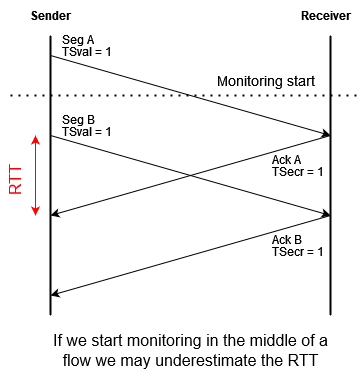

The diagram above was exported from draw.io. Its source (the exported page's mxGraphModel, read from the mxfile embedded in the PNG):
<mxGraphModel dx="2222" dy="1109" grid="1" gridSize="10" guides="1" tooltips="1" connect="1" arrows="1" fold="1" page="0" pageScale="1" pageWidth="850" pageHeight="1100" math="0" shadow="0">
  <root>
    <mxCell id="WIyWlLk6GJQsqaUBKTNV-0" />
    <mxCell id="WIyWlLk6GJQsqaUBKTNV-1" parent="WIyWlLk6GJQsqaUBKTNV-0" />
    <mxCell id="NQh7UcmIi-ZC7vaBNcuz-0" value="" style="endArrow=none;html=1;rounded=0;strokeWidth=2;" parent="WIyWlLk6GJQsqaUBKTNV-1" edge="1">
      <mxGeometry width="50" height="50" relative="1" as="geometry">
        <mxPoint x="-680" y="-80" as="sourcePoint" />
        <mxPoint x="-680" y="-360" as="targetPoint" />
      </mxGeometry>
    </mxCell>
    <mxCell id="NQh7UcmIi-ZC7vaBNcuz-1" value="" style="endArrow=none;html=1;rounded=0;strokeWidth=2;" parent="WIyWlLk6GJQsqaUBKTNV-1" edge="1">
      <mxGeometry width="50" height="50" relative="1" as="geometry">
        <mxPoint x="-400" y="-80" as="sourcePoint" />
        <mxPoint x="-400" y="-360" as="targetPoint" />
      </mxGeometry>
    </mxCell>
    <mxCell id="NQh7UcmIi-ZC7vaBNcuz-3" value="&lt;b&gt;Sender&lt;/b&gt;" style="text;html=1;align=center;verticalAlign=middle;resizable=0;points=[];autosize=1;strokeColor=none;fillColor=none;" parent="WIyWlLk6GJQsqaUBKTNV-1" vertex="1">
      <mxGeometry x="-710" y="-395" width="60" height="30" as="geometry" />
    </mxCell>
    <mxCell id="NQh7UcmIi-ZC7vaBNcuz-4" value="&lt;b&gt;Receiver&lt;/b&gt;" style="text;html=1;align=center;verticalAlign=middle;resizable=0;points=[];autosize=1;strokeColor=none;fillColor=none;" parent="WIyWlLk6GJQsqaUBKTNV-1" vertex="1">
      <mxGeometry x="-440" y="-395" width="70" height="30" as="geometry" />
    </mxCell>
    <mxCell id="IU-cXHpZKDP7AvQG8lTM-2" value="&lt;div&gt;&lt;font style=&quot;font-size: 16px;&quot;&gt;If we start monitoring in the middle of a &lt;br&gt;&lt;/font&gt;&lt;/div&gt;&lt;div&gt;&lt;font style=&quot;font-size: 16px;&quot;&gt;flow we may underestimate the RTT&lt;/font&gt;&lt;/div&gt;" style="text;align=center;verticalAlign=middle;resizable=0;points=[];autosize=1;strokeColor=none;fillColor=none;fontSize=12;labelBorderColor=none;labelBackgroundColor=none;overflow=visible;html=1;" parent="WIyWlLk6GJQsqaUBKTNV-1" vertex="1">
      <mxGeometry x="-690" y="-70" width="300" height="50" as="geometry" />
    </mxCell>
    <mxCell id="IU-cXHpZKDP7AvQG8lTM-15" value="&lt;font color=&quot;#FF0000&quot;&gt;RTT&lt;/font&gt;" style="text;html=1;align=center;verticalAlign=middle;resizable=0;points=[];autosize=1;strokeColor=none;fillColor=none;fontSize=16;rotation=-90;" parent="WIyWlLk6GJQsqaUBKTNV-1" vertex="1">
      <mxGeometry x="-740" y="-230" width="50" height="30" as="geometry" />
    </mxCell>
    <mxCell id="IU-cXHpZKDP7AvQG8lTM-16" value="" style="endArrow=classic;startArrow=classic;html=1;rounded=0;fontSize=16;strokeColor=#FF0000;" parent="WIyWlLk6GJQsqaUBKTNV-1" edge="1">
      <mxGeometry width="50" height="50" relative="1" as="geometry">
        <mxPoint x="-695" y="-180" as="sourcePoint" />
        <mxPoint x="-695" y="-260" as="targetPoint" />
      </mxGeometry>
    </mxCell>
    <mxCell id="IU-cXHpZKDP7AvQG8lTM-20" value="" style="endArrow=classic;html=1;rounded=0;fontSize=16;strokeWidth=1;" parent="WIyWlLk6GJQsqaUBKTNV-1" edge="1">
      <mxGeometry width="50" height="50" relative="1" as="geometry">
        <mxPoint x="-680" y="-340" as="sourcePoint" />
        <mxPoint x="-400" y="-260" as="targetPoint" />
      </mxGeometry>
    </mxCell>
    <mxCell id="IU-cXHpZKDP7AvQG8lTM-21" value="" style="endArrow=classic;html=1;rounded=0;fontSize=16;strokeWidth=1;" parent="WIyWlLk6GJQsqaUBKTNV-1" edge="1">
      <mxGeometry width="50" height="50" relative="1" as="geometry">
        <mxPoint x="-400" y="-260" as="sourcePoint" />
        <mxPoint x="-680" y="-180" as="targetPoint" />
      </mxGeometry>
    </mxCell>
    <mxCell id="IU-cXHpZKDP7AvQG8lTM-22" value="&lt;p style=&quot;line-height: 1; font-size: 12px;&quot; align=&quot;left&quot;&gt;&lt;font style=&quot;font-size: 12px;&quot;&gt;Ack A&lt;br&gt;TSecr = 1&lt;br&gt;&lt;/font&gt;&lt;/p&gt;" style="text;html=1;align=left;verticalAlign=middle;resizable=0;points=[];autosize=1;strokeColor=none;fillColor=none;fontSize=16;fontFamily=Helvetica;" parent="WIyWlLk6GJQsqaUBKTNV-1" vertex="1">
      <mxGeometry x="-460" y="-260" width="80" height="60" as="geometry" />
    </mxCell>
    <mxCell id="IU-cXHpZKDP7AvQG8lTM-26" value="&lt;p style=&quot;line-height: 1; font-size: 12px;&quot; align=&quot;left&quot;&gt;&lt;font style=&quot;font-size: 12px;&quot;&gt;Seg A&lt;br&gt;TSval = 1&lt;br&gt;&lt;/font&gt;&lt;/p&gt;" style="text;html=1;align=left;verticalAlign=middle;resizable=0;points=[];autosize=1;strokeColor=none;fillColor=none;fontSize=16;fontFamily=Helvetica;" parent="WIyWlLk6GJQsqaUBKTNV-1" vertex="1">
      <mxGeometry x="-670" y="-380" width="70" height="60" as="geometry" />
    </mxCell>
    <mxCell id="IU-cXHpZKDP7AvQG8lTM-29" value="" style="endArrow=classic;html=1;rounded=0;fontSize=16;strokeWidth=1;" parent="WIyWlLk6GJQsqaUBKTNV-1" edge="1">
      <mxGeometry width="50" height="50" relative="1" as="geometry">
        <mxPoint x="-680" y="-260" as="sourcePoint" />
        <mxPoint x="-400" y="-180" as="targetPoint" />
      </mxGeometry>
    </mxCell>
    <mxCell id="IU-cXHpZKDP7AvQG8lTM-30" value="" style="endArrow=classic;html=1;rounded=0;fontSize=16;strokeWidth=1;" parent="WIyWlLk6GJQsqaUBKTNV-1" edge="1">
      <mxGeometry width="50" height="50" relative="1" as="geometry">
        <mxPoint x="-400" y="-180" as="sourcePoint" />
        <mxPoint x="-680" y="-100" as="targetPoint" />
      </mxGeometry>
    </mxCell>
    <mxCell id="IU-cXHpZKDP7AvQG8lTM-31" value="&lt;p style=&quot;line-height: 1; font-size: 12px;&quot; align=&quot;left&quot;&gt;&lt;font style=&quot;font-size: 12px;&quot;&gt;Ack B&lt;br&gt;TSecr = 1&lt;br&gt;&lt;/font&gt;&lt;/p&gt;" style="text;html=1;align=left;verticalAlign=middle;resizable=0;points=[];autosize=1;strokeColor=none;fillColor=none;fontSize=16;fontFamily=Helvetica;" parent="WIyWlLk6GJQsqaUBKTNV-1" vertex="1">
      <mxGeometry x="-460" y="-180" width="80" height="60" as="geometry" />
    </mxCell>
    <mxCell id="IU-cXHpZKDP7AvQG8lTM-33" value="&lt;p style=&quot;line-height: 1; font-size: 12px;&quot; align=&quot;left&quot;&gt;&lt;font style=&quot;font-size: 12px;&quot;&gt;Seg B&lt;br&gt;TSval = 1&lt;br&gt;&lt;/font&gt;&lt;/p&gt;" style="text;html=1;align=left;verticalAlign=middle;resizable=0;points=[];autosize=1;strokeColor=none;fillColor=none;fontSize=16;fontFamily=Helvetica;" parent="WIyWlLk6GJQsqaUBKTNV-1" vertex="1">
      <mxGeometry x="-670" y="-300" width="70" height="60" as="geometry" />
    </mxCell>
    <mxCell id="IU-cXHpZKDP7AvQG8lTM-37" value="" style="endArrow=none;dashed=1;html=1;dashPattern=1 3;strokeWidth=2;rounded=0;fontSize=16;fontColor=#FF0000;" parent="WIyWlLk6GJQsqaUBKTNV-1" edge="1">
      <mxGeometry width="50" height="50" relative="1" as="geometry">
        <mxPoint x="-720" y="-300" as="sourcePoint" />
        <mxPoint x="-370" y="-300" as="targetPoint" />
      </mxGeometry>
    </mxCell>
    <mxCell id="IU-cXHpZKDP7AvQG8lTM-38" value="&lt;font style=&quot;font-size: 14px;&quot; color=&quot;#000000&quot;&gt;Monitoring start&lt;br&gt;&lt;/font&gt;" style="text;html=1;align=center;verticalAlign=middle;resizable=0;points=[];autosize=1;strokeColor=none;fillColor=none;fontSize=16;fontColor=#FF0000;" parent="WIyWlLk6GJQsqaUBKTNV-1" vertex="1">
      <mxGeometry x="-525" y="-330" width="120" height="30" as="geometry" />
    </mxCell>
  </root>
</mxGraphModel>